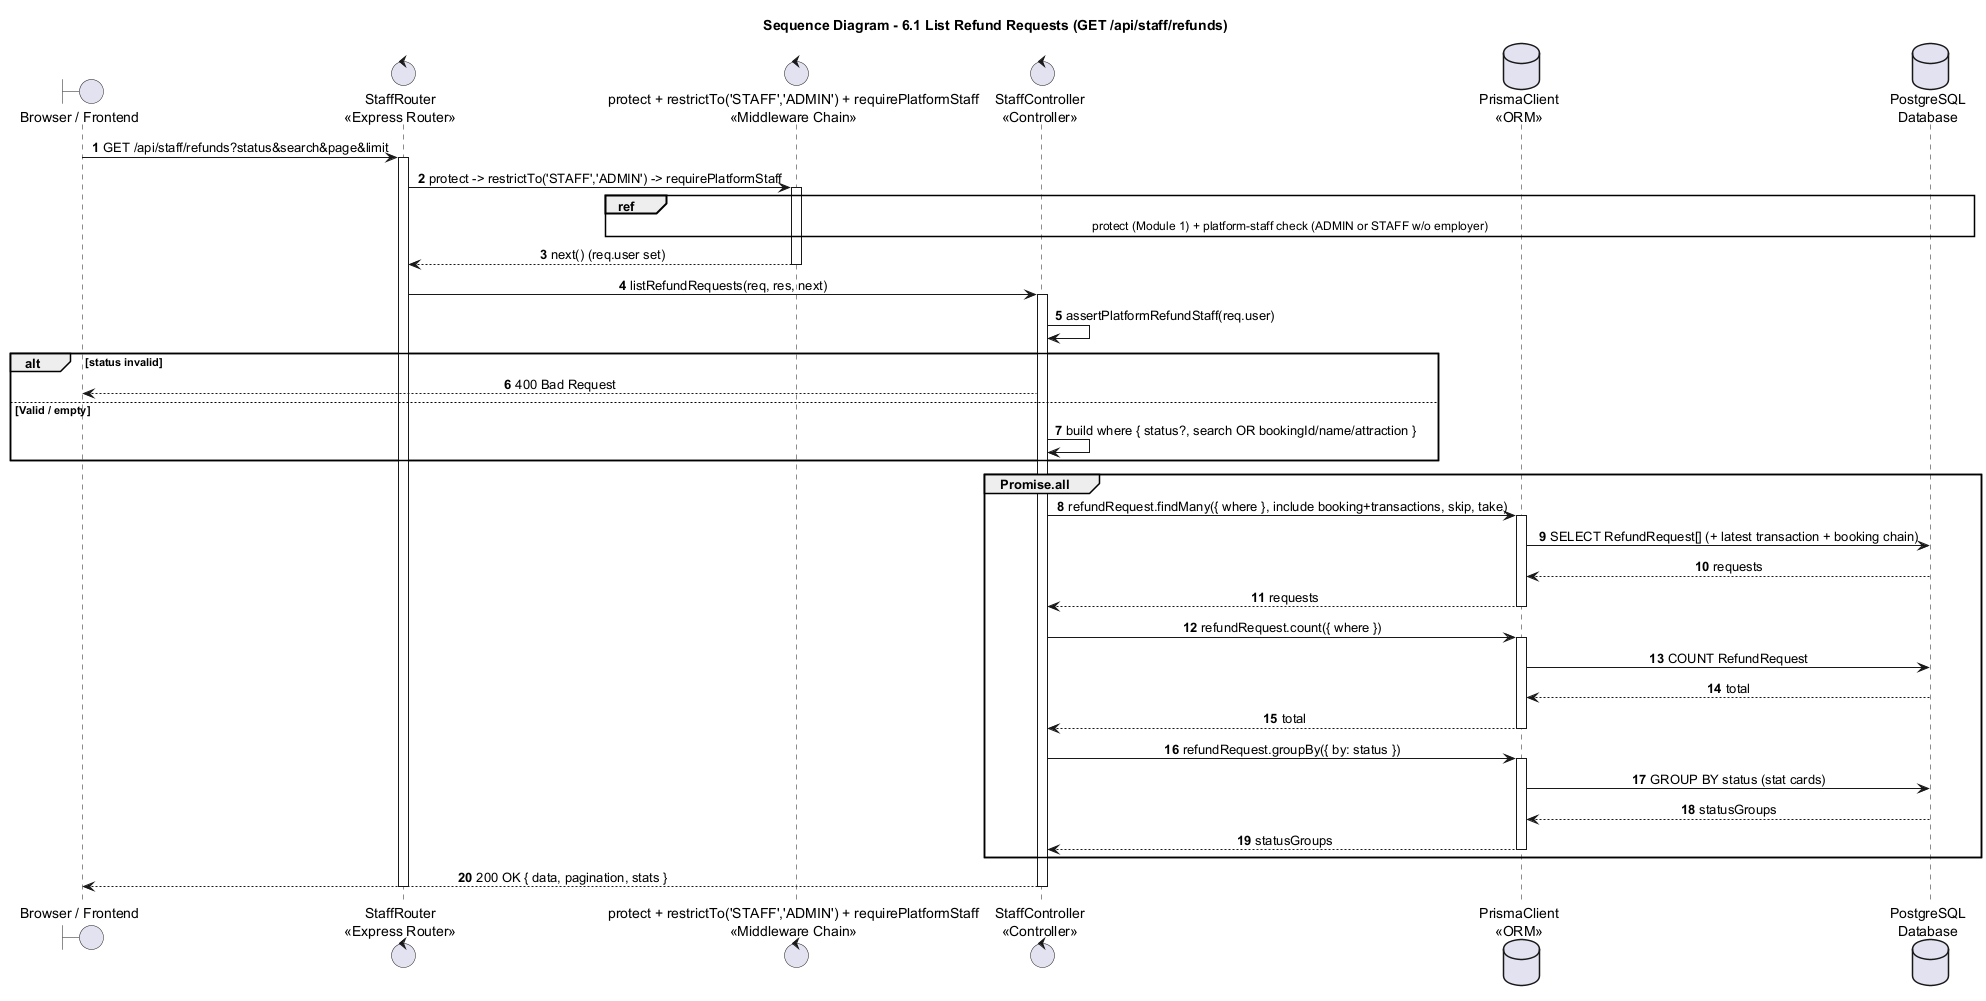

The diagram above was rendered by PlantUML. Its source (embedded in the PNG):
@startuml
title Sequence Diagram - 6.1 List Refund Requests (GET /api/staff/refunds)

autonumber
skinparam shadowing false
skinparam sequenceMessageAlign center
skinparam responseMessageBelowArrow true
skinparam ParticipantPadding 25
skinparam BoxPadding 10

boundary "Browser / Frontend" as Browser
control "StaffRouter\n<<Express Router>>" as Router
control "protect + restrictTo('STAFF','ADMIN') + requirePlatformStaff\n<<Middleware Chain>>" as Guard
control "StaffController\n<<Controller>>" as Staff
database "PrismaClient\n<<ORM>>" as Prisma
database "PostgreSQL\nDatabase" as DB

Browser -> Router : GET /api/staff/refunds?status&search&page&limit
activate Router
Router -> Guard : protect -> restrictTo('STAFF','ADMIN') -> requirePlatformStaff
activate Guard
ref over Guard, DB : protect (Module 1) + platform-staff check (ADMIN or STAFF w/o employer)
Guard --> Router : next() (req.user set)
deactivate Guard

Router -> Staff : listRefundRequests(req, res, next)
activate Staff
Staff -> Staff : assertPlatformRefundStaff(req.user)
alt status invalid
  Staff --> Browser : 400 Bad Request
else Valid / empty
  Staff -> Staff : build where { status?, search OR bookingId/name/attraction }
end

group Promise.all
  Staff -> Prisma : refundRequest.findMany({ where }, include booking+transactions, skip, take)
  activate Prisma
  Prisma -> DB : SELECT RefundRequest[] (+ latest transaction + booking chain)
  DB --> Prisma : requests
  Prisma --> Staff : requests
  deactivate Prisma
  Staff -> Prisma : refundRequest.count({ where })
  activate Prisma
  Prisma -> DB : COUNT RefundRequest
  DB --> Prisma : total
  Prisma --> Staff : total
  deactivate Prisma
  Staff -> Prisma : refundRequest.groupBy({ by: status })
  activate Prisma
  Prisma -> DB : GROUP BY status (stat cards)
  DB --> Prisma : statusGroups
  Prisma --> Staff : statusGroups
  deactivate Prisma
end

Staff --> Browser : 200 OK { data, pagination, stats }
deactivate Staff
deactivate Router
@enduml